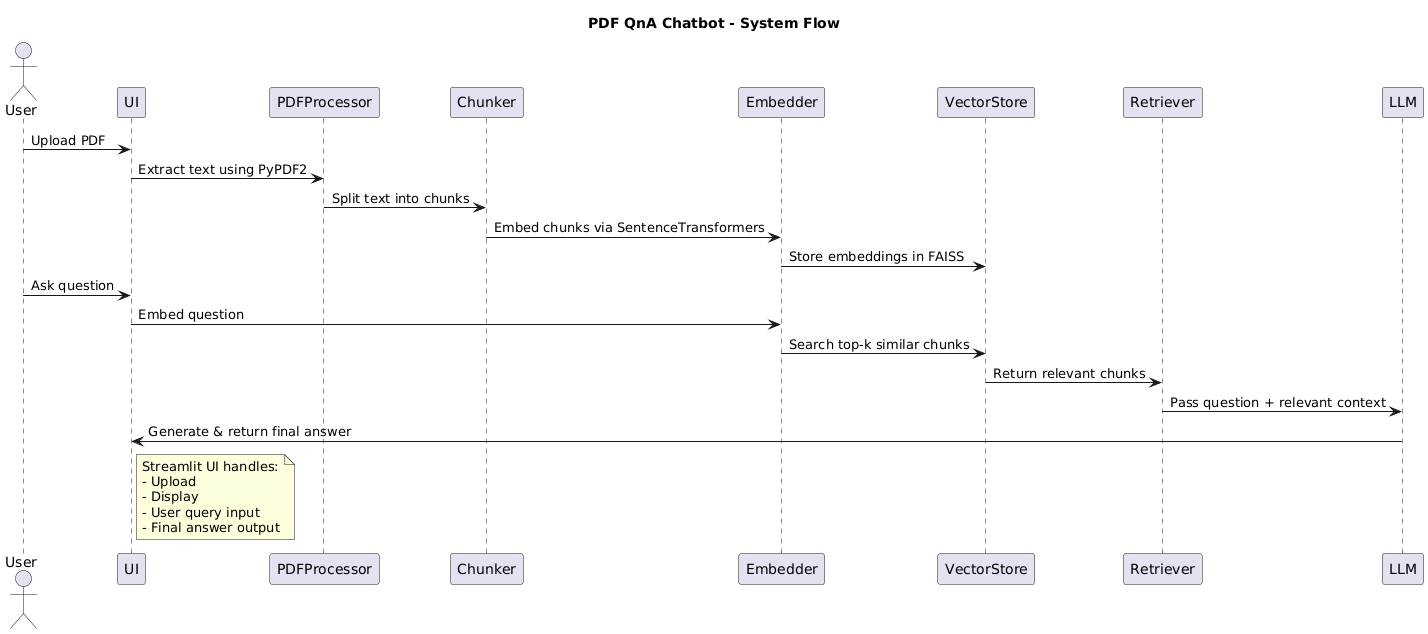

The diagram above was rendered by PlantUML. Its source (embedded in the PNG):
@startuml
title PDF QnA Chatbot - System Flow

actor User

User -> UI : Upload PDF
UI -> PDFProcessor : Extract text using PyPDF2
PDFProcessor -> Chunker : Split text into chunks
Chunker -> Embedder : Embed chunks via SentenceTransformers
Embedder -> VectorStore : Store embeddings in FAISS

User -> UI : Ask question
UI -> Embedder : Embed question
Embedder -> VectorStore : Search top-k similar chunks
VectorStore -> Retriever : Return relevant chunks
Retriever -> LLM : Pass question + relevant context
LLM -> UI : Generate & return final answer

note right of UI
Streamlit UI handles:
- Upload
- Display
- User query input
- Final answer output
end note
@enduml